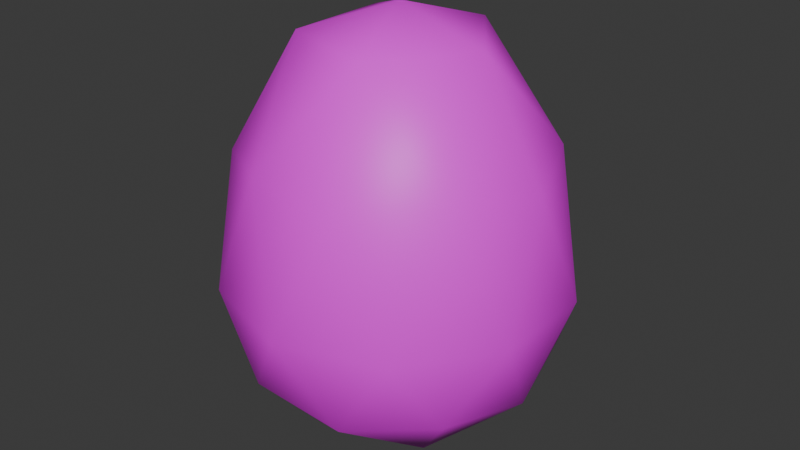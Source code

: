 # Source: egg.blend  (saved by Blender 5.1.29; exported with 4.5.12 LTS)
import bpy
from mathutils import Matrix  # noqa: F401  (used for matrix-valued properties, if any)

bpy.ops.wm.read_factory_settings(use_empty=True)
scene = bpy.context.scene
scene.name = 'Scene'

# ---- collections
col_collection = bpy.data.collections.new('Collection'); scene.collection.children.link(col_collection)

# ---- images (referenced by path relative to the original .blend; pixels are not part of the script)
import os
ASSET_DIR = os.environ.get("B2B_ASSET_DIR", "")  # directory of the original .blend (textures are referenced by path, not embedded)
HERE = os.path.dirname(os.path.abspath(__file__))  # packed textures are extracted next to this script under _unpacked/

def load_image(name, relpath, width, height, colorspace="sRGB"):
    """Load a texture the original file referenced (path relative to the .blend, or extracted next to this script)."""
    p = next((c for c in (os.path.join(HERE, relpath), os.path.join(ASSET_DIR, relpath)) if relpath and os.path.exists(c)), "")
    if p:
        img = bpy.data.images.load(p, check_existing=True)
        img.name = name
    else:  # same state as the original file: an image datablock whose file is absent (Cycles renders it pink)
        img = bpy.data.images.new(name, width, height)
        img.source = "FILE"
        img.filepath = "//" + (relpath or name)
    img.colorspace_settings.name = colorspace
    return img
img_texture_egg_red_png = load_image('texture_egg_red.png', 'texture_egg_red.png', 1024, 1024, 'sRGB')

# ---- materials (node trees are filled in below, after node groups)
mat_mategg = bpy.data.materials.new('matEgg')

# ---- material node trees
mat_mategg.use_nodes = True; mat_mategg.node_tree.nodes.clear()
_N = mat_mategg.node_tree.nodes; _L = mat_mategg.node_tree.links
n0 = _N.new('ShaderNodeBsdfPrincipled'); n0.name = 'Principled BSDF'; n0.location = (-200, 100)
n1 = _N.new('ShaderNodeOutputMaterial'); n1.name = 'Material Output'; n1.location = (200, 100)
n2 = _N.new('ShaderNodeTexImage'); n2.name = 'Image Texture'; n2.location = (-490, 80)
n2.image = img_texture_egg_red_png
_L.new(n0.outputs[0], n1.inputs[0])
_L.new(n2.outputs[0], n0.inputs[0])
n1.is_active_output = True

# ---- world
world_world = bpy.data.worlds.new('World'); scene.world = world_world
world_world.use_nodes = True; world_world.node_tree.nodes.clear()
_N = world_world.node_tree.nodes; _L = world_world.node_tree.links
n0 = _N.new('ShaderNodeOutputWorld'); n0.name = 'World Output'; n0.location = (200, 100)
n1 = _N.new('ShaderNodeBackground'); n1.name = 'Background'; n1.location = (-200, 100)
n1.inputs[0].default_value = (0.05088, 0.05088, 0.05088, 1.0)
_L.new(n1.outputs[0], n0.inputs[0])
n0.is_active_output = True
world_world.color = (0.05088, 0.05088, 0.05088)
world_world.sun_shadow_jitter_overblur = 0.0

# ---- meshes
me_icosphere = bpy.data.meshes.new('Icosphere')
me_icosphere.from_pydata([(-7.096e-10, 2.484e-09, -0.5), (0.2894, -0.2103, -0.2841), (-0.1106, -0.3403, -0.2841), (-0.3578, 2.484e-09, -0.2841), (-0.1106, 0.3403, -0.2841), (0.2894, 0.2103, -0.2841), (0.1106, -0.3403, 0.1695), (-0.2894, -0.2103, 0.1695), (-0.2894, 0.2103, 0.1695), (0.1106, 0.3403, 0.1695), (0.3578, 2.484e-09, 0.1695), (-7.096e-10, 2.484e-09, 0.5), (-0.06498, -0.2, -0.4455), (0.1701, -0.1236, -0.4455), (0.1051, -0.3236, -0.3155), (0.3403, 2.484e-09, -0.3155), (0.1701, 0.1236, -0.4455), (-0.2103, 2.484e-09, -0.4455), (-0.2753, -0.2, -0.3155), (-0.06498, 0.2, -0.4455), (-0.2753, 0.2, -0.3155), (0.1051, 0.3236, -0.3155), (0.3804, -0.1236, -0.1052), (0.3804, 0.1236, -0.1052), (-7.096e-10, -0.4, -0.1052), (0.2351, -0.3236, -0.1052), (-0.3804, -0.1236, -0.1052), (-0.2351, -0.3236, -0.1052), (-0.2351, 0.3236, -0.1052), (-0.3804, 0.1236, -0.1052), (0.2351, 0.3236, -0.1052), (-7.096e-10, 0.4, -0.1052), (0.2753, -0.2, 0.2009), (-0.1051, -0.3236, 0.2009), (-0.3403, 2.484e-09, 0.2009), (-0.1051, 0.3236, 0.2009), (0.2753, 0.2, 0.2009), (0.06498, -0.2, 0.4354), (0.2103, 2.484e-09, 0.4354), (-0.1701, -0.1236, 0.4354), (-0.1701, 0.1236, 0.4354), (0.06498, 0.2, 0.4354)], [], [(0, 13, 12), (1, 13, 15), (0, 12, 17), (0, 17, 19), (0, 19, 16), (1, 15, 22), (2, 14, 24), (3, 18, 26), (4, 20, 28), (5, 21, 30), (1, 22, 25), (2, 24, 27), (3, 26, 29), (4, 28, 31), (5, 30, 23), (6, 32, 37), (7, 33, 39), (8, 34, 40), (9, 35, 41), (10, 36, 38), (38, 41, 11), (38, 36, 41), (36, 9, 41), (41, 40, 11), (41, 35, 40), (35, 8, 40), (40, 39, 11), (40, 34, 39), (34, 7, 39), (39, 37, 11), (39, 33, 37), (33, 6, 37), (37, 38, 11), (37, 32, 38), (32, 10, 38), (23, 36, 10), (23, 30, 36), (30, 9, 36), (31, 35, 9), (31, 28, 35), (28, 8, 35), (29, 34, 8), (29, 26, 34), (26, 7, 34), (27, 33, 7), (27, 24, 33), (24, 6, 33), (25, 32, 6), (25, 22, 32), (22, 10, 32), (30, 31, 9), (30, 21, 31), (21, 4, 31), (28, 29, 8), (28, 20, 29), (20, 3, 29), (26, 27, 7), (26, 18, 27), (18, 2, 27), (24, 25, 6), (24, 14, 25), (14, 1, 25), (22, 23, 10), (22, 15, 23), (15, 5, 23), (16, 21, 5), (16, 19, 21), (19, 4, 21), (19, 20, 4), (19, 17, 20), (17, 3, 20), (17, 18, 3), (17, 12, 18), (12, 2, 18), (15, 16, 5), (15, 13, 16), (13, 0, 16), (12, 14, 2), (12, 13, 14), (13, 1, 14)])
me_icosphere.polygons.foreach_set('use_smooth', [True] * 80)
_uv = me_icosphere.uv_layers.new(name='UVMap')
_uv.uv.foreach_set('vector', [0.1818, 0.0, 0.2273, 0.07873, 0.1364, 0.07873, 0.2727, 0.1575, 0.3182, 0.07873, 0.3636, 0.1575, 0.9091, 0.0, 0.9545, 0.07873, 0.8636, 0.07873, 0.7273, 0.0, 0.7727, 0.07873, 0.6818, 0.07873, 0.5455, 0.0, 0.5909, 0.07873, 0.5, 0.07873, 0.2727, 0.1575, 0.3636, 0.1575, 0.3182, 0.2362, 0.09091, 0.1575, 0.1818, 0.1575, 0.1364, 0.2362, 0.8182, 0.1575, 0.9091, 0.1575, 0.8636, 0.2362, 0.6364, 0.1575, 0.7273, 0.1575, 0.6818, 0.2362, 0.4545, 0.1575, 0.5455, 0.1575, 0.5, 0.2362, 0.2727, 0.1575, 0.3182, 0.2362, 0.2273, 0.2362, 0.09091, 0.1575, 0.1364, 0.2362, 0.04546, 0.2362, 0.8182, 0.1575, 0.8636, 0.2362, 0.7727, 0.2362, 0.6364, 0.1575, 0.6818, 0.2362, 0.5909, 0.2362, 0.4545, 0.1575, 0.5, 0.2362, 0.4091, 0.2362, 0.1818, 0.3149, 0.2727, 0.3149, 0.2273, 0.3937, 0.0, 0.3149, 0.09091, 0.3149, 0.04546, 0.3937, 0.7273, 0.3149, 0.8182, 0.3149, 0.7727, 0.3937, 0.5455, 0.3149, 0.6364, 0.3149, 0.5909, 0.3937, 0.3636, 0.3149, 0.4545, 0.3149, 0.4091, 0.3937, 0.4091, 0.3937, 0.5, 0.3937, 0.4545, 0.4724, 0.4091, 0.3937, 0.4545, 0.3149, 0.5, 0.3937, 0.4545, 0.3149, 0.5455, 0.3149, 0.5, 0.3937, 0.5909, 0.3937, 0.6818, 0.3937, 0.6364, 0.4724, 0.5909, 0.3937, 0.6364, 0.3149, 0.6818, 0.3937, 0.6364, 0.3149, 0.7273, 0.3149, 0.6818, 0.3937, 0.7727, 0.3937, 0.8636, 0.3937, 0.8182, 0.4724, 0.7727, 0.3937, 0.8182, 0.3149, 0.8636, 0.3937, 0.8182, 0.3149, 0.9091, 0.3149, 0.8636, 0.3937, 0.04546, 0.3937, 0.1364, 0.3937, 0.09091, 0.4724, 0.04546, 0.3937, 0.09091, 0.3149, 0.1364, 0.3937, 0.09091, 0.3149, 0.1818, 0.3149, 0.1364, 0.3937, 0.2273, 0.3937, 0.3182, 0.3937, 0.2727, 0.4724, 0.2273, 0.3937, 0.2727, 0.3149, 0.3182, 0.3937, 0.2727, 0.3149, 0.3636, 0.3149, 0.3182, 0.3937, 0.4091, 0.2362, 0.4545, 0.3149, 0.3636, 0.3149, 0.4091, 0.2362, 0.5, 0.2362, 0.4545, 0.3149, 0.5, 0.2362, 0.5455, 0.3149, 0.4545, 0.3149, 0.5909, 0.2362, 0.6364, 0.3149, 0.5455, 0.3149, 0.5909, 0.2362, 0.6818, 0.2362, 0.6364, 0.3149, 0.6818, 0.2362, 0.7273, 0.3149, 0.6364, 0.3149, 0.7727, 0.2362, 0.8182, 0.3149, 0.7273, 0.3149, 0.7727, 0.2362, 0.8636, 0.2362, 0.8182, 0.3149, 0.8636, 0.2362, 0.9091, 0.3149, 0.8182, 0.3149, 0.04546, 0.2362, 0.09091, 0.3149, 0.0, 0.3149, 0.04546, 0.2362, 0.1364, 0.2362, 0.09091, 0.3149, 0.1364, 0.2362, 0.1818, 0.3149, 0.09091, 0.3149, 0.2273, 0.2362, 0.2727, 0.3149, 0.1818, 0.3149, 0.2273, 0.2362, 0.3182, 0.2362, 0.2727, 0.3149, 0.3182, 0.2362, 0.3636, 0.3149, 0.2727, 0.3149, 0.5, 0.2362, 0.5909, 0.2362, 0.5455, 0.3149, 0.5, 0.2362, 0.5455, 0.1575, 0.5909, 0.2362, 0.5455, 0.1575, 0.6364, 0.1575, 0.5909, 0.2362, 0.6818, 0.2362, 0.7727, 0.2362, 0.7273, 0.3149, 0.6818, 0.2362, 0.7273, 0.1575, 0.7727, 0.2362, 0.7273, 0.1575, 0.8182, 0.1575, 0.7727, 0.2362, 0.8636, 0.2362, 0.9545, 0.2362, 0.9091, 0.3149, 0.8636, 0.2362, 0.9091, 0.1575, 0.9545, 0.2362, 0.9091, 0.1575, 1.0, 0.1575, 0.9545, 0.2362, 0.1364, 0.2362, 0.2273, 0.2362, 0.1818, 0.3149, 0.1364, 0.2362, 0.1818, 0.1575, 0.2273, 0.2362, 0.1818, 0.1575, 0.2727, 0.1575, 0.2273, 0.2362, 0.3182, 0.2362, 0.4091, 0.2362, 0.3636, 0.3149, 0.3182, 0.2362, 0.3636, 0.1575, 0.4091, 0.2362, 0.3636, 0.1575, 0.4545, 0.1575, 0.4091, 0.2362, 0.5, 0.07873, 0.5455, 0.1575, 0.4545, 0.1575, 0.5, 0.07873, 0.5909, 0.07873, 0.5455, 0.1575, 0.5909, 0.07873, 0.6364, 0.1575, 0.5455, 0.1575, 0.6818, 0.07873, 0.7273, 0.1575, 0.6364, 0.1575, 0.6818, 0.07873, 0.7727, 0.07873, 0.7273, 0.1575, 0.7727, 0.07873, 0.8182, 0.1575, 0.7273, 0.1575, 0.8636, 0.07873, 0.9091, 0.1575, 0.8182, 0.1575, 0.8636, 0.07873, 0.9545, 0.07873, 0.9091, 0.1575, 0.9545, 0.07873, 1.0, 0.1575, 0.9091, 0.1575, 0.3636, 0.1575, 0.4091, 0.07873, 0.4545, 0.1575, 0.3636, 0.1575, 0.3182, 0.07873, 0.4091, 0.07873, 0.3182, 0.07873, 0.3636, 0.0, 0.4091, 0.07873, 0.1364, 0.07873, 0.1818, 0.1575, 0.09091, 0.1575, 0.1364, 0.07873, 0.2273, 0.07873, 0.1818, 0.1575, 0.2273, 0.07873, 0.2727, 0.1575, 0.1818, 0.1575])
me_icosphere.materials.append(mat_mategg)
me_icosphere.update()

# ---- objects
ob_mesh_egg = bpy.data.objects.new('mesh_egg', me_icosphere)

# ---- transforms, parenting, visibility, modifiers, constraints
ob_mesh_egg.location = (0.0, 0.0, 0.0)

# ---- collection membership
col_collection.objects.link(ob_mesh_egg)

# ---- scene / render settings (as saved in the file)
scene.frame_start = 1; scene.frame_end = 250; scene.frame_set(1)
scene.render.engine = 'BLENDER_EEVEE_NEXT'
scene.render.bake_bias = 0.0
scene.render.bake_samples = 0
scene.cycles.sampling_pattern = 'TABULATED_SOBOL'
scene.eevee.use_volume_custom_range = False
bpy.context.view_layer.update()

# ---- added for rendering (the .blend has no active camera and no usable light): camera, sun
cam_auto = bpy.data.cameras.new('AutoCamera')
cam_auto.lens = 50.0
cam_auto.sensor_width = 36.0
cam_auto.clip_end = 1000.0
ob_auto_camera = bpy.data.objects.new('AutoCamera', cam_auto)
scene.collection.objects.link(ob_auto_camera)
ob_auto_camera.location = (1.37821, -1.65385, 1.10257)
ob_auto_camera.rotation_euler = (1.09748, -7.21219e-08, 0.694738)
scene.camera = ob_auto_camera
light_auto_sun = bpy.data.lights.new('AutoSun', 'SUN')
light_auto_sun.energy = 3.0
light_auto_sun.angle = 0.0523599
ob_auto_sun = bpy.data.objects.new('AutoSun', light_auto_sun)
scene.collection.objects.link(ob_auto_sun)
ob_auto_sun.rotation_euler = (0.872665, 0.174533, 0.523599)
bpy.context.view_layer.update()
